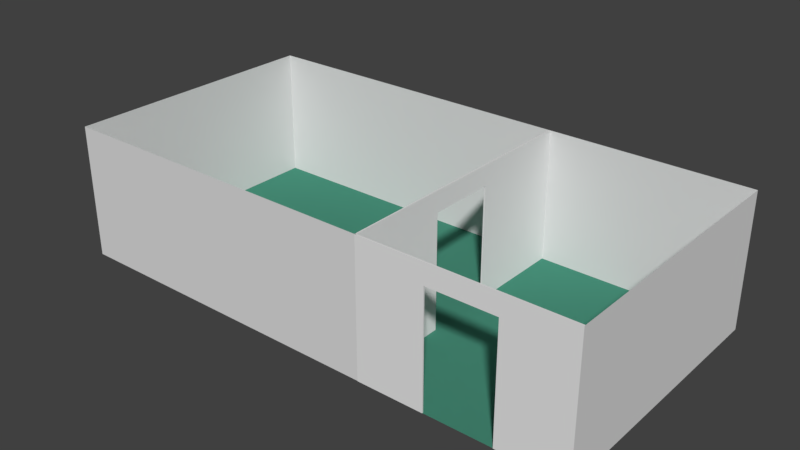 # Source: main_room.blend  (saved by Blender 2.79.0; exported with 4.5.12 LTS)
import bpy
from mathutils import Matrix  # noqa: F401  (used for matrix-valued properties, if any)

bpy.ops.wm.read_factory_settings(use_empty=True)
scene = bpy.context.scene
scene.name = 'Scene'

# ---- collections
col_collection_1 = bpy.data.collections.new('Collection 1'); scene.collection.children.link(col_collection_1)

# ---- materials (node trees are filled in below, after node groups)
mat_floor = bpy.data.materials.new('floor')
mat_floor.alpha_threshold = 0.0
mat_floor.use_transparent_shadow = False
mat_floor.diffuse_color = (0.06154, 0.2538, 0.1769, 1.0)
mat_floor.roughness = 0.5
mat_walls = bpy.data.materials.new('walls')
mat_walls.alpha_threshold = 0.0
mat_walls.use_transparent_shadow = False
mat_walls.diffuse_color = (0.723, 0.723, 0.723, 1.0)
mat_walls.roughness = 0.5

# ---- material node trees

# ---- world
world_world = bpy.data.worlds.new('World'); scene.world = world_world
world_world.color = (0.05088, 0.05088, 0.05088)
world_world.use_sun_shadow = False
world_world.sun_shadow_jitter_overblur = 0.0
world_world.cycles.sampling_method = 'MANUAL'

# ---- meshes
me_cube_005 = bpy.data.meshes.new('Cube.005')
me_cube_005.from_pydata([(0.02, -0.5, -0.925), (0.02, 0.5, -0.925), (0.02, -0.5, 0.775), (0.02, 0.5, 0.775), (9.313e-10, 0.5, -0.925), (9.313e-10, -0.5, -0.925), (9.313e-10, -0.5, 0.775), (9.313e-10, 0.5, 0.775), (0.02, 1.5, 1.075), (0.02, 1.5, -0.925), (9.313e-10, 1.5, -0.925), (-2.794e-09, 1.5, 1.075), (0.0, -1.5, 1.075), (0.02, -1.5, 1.075), (9.313e-10, -1.5, -0.925), (0.02, -1.5, -0.925)], [], [(11, 8, 9, 10), (1, 3, 7, 4), (6, 7, 3, 2), (6, 2, 0, 5), (5, 0, 15, 14), (10, 9, 1, 4), (8, 11, 12, 13), (9, 8, 13, 15, 0, 2, 3, 1), (13, 12, 14, 15), (14, 12, 11, 10, 4, 7, 6, 5)])
me_cube_005.use_remesh_preserve_volume = False
me_cube_005.use_remesh_preserve_attributes = False
me_cube_005.use_mirror_vertex_groups = False
me_cube_005.update()
me_cube = bpy.data.meshes.new('Cube')
me_cube.from_pydata([(0.0, -2.0, -0.925), (0.0, -2.0, 1.075), (0.0, 2.0, -0.925), (0.0, 2.0, 1.075), (0.02, -2.0, -0.925), (0.02, -2.0, 1.075), (0.02, 2.0, -0.925), (0.02, 2.0, 1.075), (0.02, -0.5, -0.925), (0.02, 0.5, -0.925), (0.02, -0.5, 0.775), (0.02, 0.5, 0.775), (0.0, 0.5, -0.925), (0.0, -0.5, -0.925), (0.0, -0.5, 0.775), (0.0, 0.5, 0.775)], [], [(0, 1, 3, 2, 12, 15, 14, 13), (2, 3, 7, 6), (6, 7, 5, 4, 8, 10, 11, 9), (4, 5, 1, 0), (2, 6, 9, 12), (7, 3, 1, 5), (9, 11, 15, 12), (14, 15, 11, 10), (14, 10, 8, 13), (13, 8, 4, 0)])
me_cube.use_remesh_preserve_volume = False
me_cube.use_remesh_preserve_attributes = False
me_cube.use_mirror_vertex_groups = False
me_cube.update()
me_cube_001 = bpy.data.meshes.new('Cube.001')
me_cube_001.from_pydata([(-1.0, -3.0, -1.0), (-1.0, -3.0, 1.0), (-1.0, 1.0, -1.0), (-1.0, 1.0, 1.0), (4.0, -3.0, -1.0), (4.0, -3.0, 1.0), (4.0, 1.0, -1.0), (4.0, 1.0, 1.0), (7.0, 1.0, 1.0), (7.0, 1.0, -1.0), (7.0, -3.0, -1.0), (7.0, -3.0, 1.0), (4.0, 1.0, -1.0), (4.0, -3.0, -1.0), (7.0, -3.0, -1.0), (7.0, 1.0, -1.0), (6.435, 1.0, -1.0)], [], [(0, 2, 3, 1), (2, 6, 7, 3), (4, 0, 1, 5), (2, 0, 13, 12), (9, 10, 11, 8), (7, 6, 16, 9, 8), (12, 13, 14, 15)])
me_cube_001.polygons.foreach_set('material_index', [1, 1, 1, 0, 1, 1, 0])
me_cube_001.materials.append(mat_floor)
me_cube_001.materials.append(mat_walls)
me_cube_001.use_remesh_preserve_volume = False
me_cube_001.use_remesh_preserve_attributes = False
me_cube_001.use_mirror_vertex_groups = False
me_cube_001.update()

# ---- objects
ob_door_wall_001 = bpy.data.objects.new('door_wall.001', me_cube_005)
ob_door_wall = bpy.data.objects.new('door_wall', me_cube)
ob_main_room = bpy.data.objects.new('main_room', me_cube_001)

# ---- transforms, parenting, visibility, modifiers, constraints
ob_door_wall_001.location = (4.5, -2.005, 0.925)
ob_door_wall_001.rotation_euler = (0.0, 0.0, 1.571)
ob_door_wall_001.lineart.crease_threshold = 0.0
ob_door_wall.location = (2.995, 0.0, 0.925)
ob_door_wall.lineart.crease_threshold = 0.0
ob_main_room.location = (-1.0, 1.0, 1.0)
ob_main_room.lineart.crease_threshold = 0.0

# ---- collection membership
col_collection_1.objects.link(ob_door_wall_001)
col_collection_1.objects.link(ob_door_wall)
col_collection_1.objects.link(ob_main_room)

# ---- scene / render settings (as saved in the file)
scene.frame_start = 1; scene.frame_end = 250; scene.frame_set(1)
scene.render.engine = 'BLENDER_EEVEE_NEXT'
scene.render.resolution_percentage = 50
scene.render.dither_intensity = 0.0
scene.cycles.use_denoising = False
scene.cycles.samples = 128
scene.cycles.sampling_pattern = 'TABULATED_SOBOL'
scene.cycles.use_adaptive_sampling = False
scene.cycles.use_light_tree = False
scene.cycles.blur_glossy = 0.0
scene.cycles.sample_clamp_indirect = 0.0
scene.view_settings.view_transform = 'Standard'
bpy.context.view_layer.update()

# ---- added for rendering (the .blend has no active camera and no usable light): camera, sun
cam_auto = bpy.data.cameras.new('AutoCamera')
cam_auto.lens = 50.0
cam_auto.sensor_width = 36.0
cam_auto.clip_end = 1000.0
ob_auto_camera = bpy.data.objects.new('AutoCamera', cam_auto)
scene.collection.objects.link(ob_auto_camera)
ob_auto_camera.location = (10.4818, -10.1807, 7.78548)
ob_auto_camera.rotation_euler = (1.09748, -7.21219e-08, 0.694738)
scene.camera = ob_auto_camera
light_auto_sun = bpy.data.lights.new('AutoSun', 'SUN')
light_auto_sun.energy = 3.0
light_auto_sun.angle = 0.0523599
ob_auto_sun = bpy.data.objects.new('AutoSun', light_auto_sun)
scene.collection.objects.link(ob_auto_sun)
ob_auto_sun.rotation_euler = (0.872665, 0.174533, 0.523599)
bpy.context.view_layer.update()
